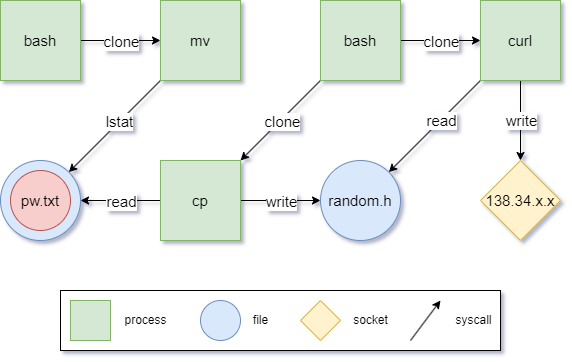

The diagram above was exported from draw.io. Its source (the exported page's mxGraphModel, read from the mxfile embedded in the PNG):
<mxGraphModel dx="1434" dy="731" grid="1" gridSize="10" guides="1" tooltips="1" connect="1" arrows="1" fold="1" page="1" pageScale="1" pageWidth="827" pageHeight="1169" math="0" shadow="0">
  <root>
    <mxCell id="0" />
    <mxCell id="1" parent="0" />
    <mxCell id="q1RqS_0yCnag_YziueYZ-42" value="" style="rounded=0;whiteSpace=wrap;html=1;" parent="1" vertex="1">
      <mxGeometry x="100" y="330" width="440" height="60" as="geometry" />
    </mxCell>
    <mxCell id="q1RqS_0yCnag_YziueYZ-8" style="edgeStyle=orthogonalEdgeStyle;rounded=0;orthogonalLoop=1;jettySize=auto;html=1;exitX=1;exitY=0.5;exitDx=0;exitDy=0;entryX=0;entryY=0.5;entryDx=0;entryDy=0;fontSize=15;" parent="1" source="q1RqS_0yCnag_YziueYZ-1" target="q1RqS_0yCnag_YziueYZ-5" edge="1">
      <mxGeometry relative="1" as="geometry" />
    </mxCell>
    <mxCell id="q1RqS_0yCnag_YziueYZ-12" value="clone" style="edgeLabel;html=1;align=center;verticalAlign=middle;resizable=0;points=[];fontSize=15;" parent="q1RqS_0yCnag_YziueYZ-8" vertex="1" connectable="0">
      <mxGeometry x="-0.3237" y="-5" relative="1" as="geometry">
        <mxPoint x="13" y="-5" as="offset" />
      </mxGeometry>
    </mxCell>
    <mxCell id="q1RqS_0yCnag_YziueYZ-1" value="&lt;font style=&quot;font-size: 15px;&quot;&gt;bash&lt;/font&gt;" style="whiteSpace=wrap;html=1;aspect=fixed;fillColor=#d5e8d4;strokeColor=#82b366;rounded=0;fontSize=15;" parent="1" vertex="1">
      <mxGeometry x="40" y="40" width="80" height="80" as="geometry" />
    </mxCell>
    <mxCell id="q1RqS_0yCnag_YziueYZ-3" value="138.34.x.x" style="rhombus;whiteSpace=wrap;html=1;fillColor=#fff2cc;strokeColor=#d6b656;rounded=0;fontSize=15;" parent="1" vertex="1">
      <mxGeometry x="520" y="200" width="80" height="80" as="geometry" />
    </mxCell>
    <mxCell id="q1RqS_0yCnag_YziueYZ-6" style="rounded=0;orthogonalLoop=1;jettySize=auto;html=1;exitX=0;exitY=1;exitDx=0;exitDy=0;entryX=1;entryY=0;entryDx=0;entryDy=0;fontSize=15;" parent="1" source="q1RqS_0yCnag_YziueYZ-5" edge="1">
      <mxGeometry relative="1" as="geometry">
        <mxPoint x="108.2842712474619" y="211.7157287525381" as="targetPoint" />
      </mxGeometry>
    </mxCell>
    <mxCell id="q1RqS_0yCnag_YziueYZ-13" value="lstat" style="edgeLabel;html=1;align=center;verticalAlign=middle;resizable=0;points=[];fontSize=15;" parent="q1RqS_0yCnag_YziueYZ-6" vertex="1" connectable="0">
      <mxGeometry x="-0.2051" relative="1" as="geometry">
        <mxPoint x="-5" y="4" as="offset" />
      </mxGeometry>
    </mxCell>
    <mxCell id="q1RqS_0yCnag_YziueYZ-5" value="&lt;font style=&quot;font-size: 15px;&quot;&gt;mv&lt;/font&gt;" style="whiteSpace=wrap;html=1;aspect=fixed;fillColor=#d5e8d4;strokeColor=#82b366;rounded=0;fontSize=15;" parent="1" vertex="1">
      <mxGeometry x="200" y="40" width="80" height="80" as="geometry" />
    </mxCell>
    <mxCell id="q1RqS_0yCnag_YziueYZ-16" style="rounded=0;orthogonalLoop=1;jettySize=auto;html=1;exitX=0;exitY=1;exitDx=0;exitDy=0;entryX=1;entryY=0;entryDx=0;entryDy=0;fontSize=15;" parent="1" source="q1RqS_0yCnag_YziueYZ-14" target="q1RqS_0yCnag_YziueYZ-15" edge="1">
      <mxGeometry relative="1" as="geometry" />
    </mxCell>
    <mxCell id="q1RqS_0yCnag_YziueYZ-27" value="clone" style="edgeLabel;html=1;align=center;verticalAlign=middle;resizable=0;points=[];fontSize=15;" parent="q1RqS_0yCnag_YziueYZ-16" vertex="1" connectable="0">
      <mxGeometry x="0.2064" y="2" relative="1" as="geometry">
        <mxPoint x="8" y="-9" as="offset" />
      </mxGeometry>
    </mxCell>
    <mxCell id="q1RqS_0yCnag_YziueYZ-26" style="edgeStyle=orthogonalEdgeStyle;rounded=0;orthogonalLoop=1;jettySize=auto;html=1;exitX=1;exitY=0.5;exitDx=0;exitDy=0;entryX=0;entryY=0.5;entryDx=0;entryDy=0;fontSize=15;" parent="1" source="q1RqS_0yCnag_YziueYZ-14" target="q1RqS_0yCnag_YziueYZ-25" edge="1">
      <mxGeometry relative="1" as="geometry" />
    </mxCell>
    <mxCell id="q1RqS_0yCnag_YziueYZ-28" value="clone" style="edgeLabel;html=1;align=center;verticalAlign=middle;resizable=0;points=[];fontSize=15;" parent="q1RqS_0yCnag_YziueYZ-26" vertex="1" connectable="0">
      <mxGeometry x="0.1942" y="3" relative="1" as="geometry">
        <mxPoint x="-8" y="3" as="offset" />
      </mxGeometry>
    </mxCell>
    <mxCell id="q1RqS_0yCnag_YziueYZ-14" value="&lt;font style=&quot;font-size: 15px;&quot;&gt;bash&lt;/font&gt;" style="whiteSpace=wrap;html=1;aspect=fixed;fillColor=#d5e8d4;strokeColor=#82b366;rounded=0;fontSize=15;" parent="1" vertex="1">
      <mxGeometry x="360" y="40" width="80" height="80" as="geometry" />
    </mxCell>
    <mxCell id="q1RqS_0yCnag_YziueYZ-18" style="rounded=0;orthogonalLoop=1;jettySize=auto;html=1;exitX=0;exitY=0.5;exitDx=0;exitDy=0;entryX=1;entryY=0.5;entryDx=0;entryDy=0;fontSize=15;" parent="1" source="q1RqS_0yCnag_YziueYZ-15" edge="1">
      <mxGeometry relative="1" as="geometry">
        <mxPoint x="120" y="240" as="targetPoint" />
      </mxGeometry>
    </mxCell>
    <mxCell id="q1RqS_0yCnag_YziueYZ-19" value="read" style="edgeLabel;html=1;align=center;verticalAlign=middle;resizable=0;points=[];fontSize=15;" parent="q1RqS_0yCnag_YziueYZ-18" vertex="1" connectable="0">
      <mxGeometry x="-0.3276" y="5" relative="1" as="geometry">
        <mxPoint x="-13" y="-5" as="offset" />
      </mxGeometry>
    </mxCell>
    <mxCell id="q1RqS_0yCnag_YziueYZ-21" style="edgeStyle=orthogonalEdgeStyle;rounded=0;orthogonalLoop=1;jettySize=auto;html=1;exitX=1;exitY=0.5;exitDx=0;exitDy=0;entryX=0;entryY=0.5;entryDx=0;entryDy=0;fontSize=15;" parent="1" source="q1RqS_0yCnag_YziueYZ-15" target="q1RqS_0yCnag_YziueYZ-20" edge="1">
      <mxGeometry relative="1" as="geometry" />
    </mxCell>
    <mxCell id="q1RqS_0yCnag_YziueYZ-24" value="write" style="edgeLabel;html=1;align=center;verticalAlign=middle;resizable=0;points=[];fontSize=15;" parent="q1RqS_0yCnag_YziueYZ-21" vertex="1" connectable="0">
      <mxGeometry x="0.175" y="1" relative="1" as="geometry">
        <mxPoint x="-7" y="1" as="offset" />
      </mxGeometry>
    </mxCell>
    <mxCell id="q1RqS_0yCnag_YziueYZ-15" value="&lt;font style=&quot;font-size: 15px;&quot;&gt;cp&lt;br style=&quot;font-size: 15px;&quot;&gt;&lt;/font&gt;" style="whiteSpace=wrap;html=1;aspect=fixed;fillColor=#d5e8d4;strokeColor=#82b366;rounded=0;fontSize=15;" parent="1" vertex="1">
      <mxGeometry x="200" y="200" width="80" height="80" as="geometry" />
    </mxCell>
    <mxCell id="q1RqS_0yCnag_YziueYZ-20" value="&lt;font style=&quot;font-size: 15px;&quot;&gt;random.h&lt;/font&gt;" style="ellipse;whiteSpace=wrap;html=1;aspect=fixed;fillColor=#dae8fc;strokeColor=#6c8ebf;rounded=0;fontSize=15;" parent="1" vertex="1">
      <mxGeometry x="360" y="200" width="80" height="80" as="geometry" />
    </mxCell>
    <mxCell id="q1RqS_0yCnag_YziueYZ-29" style="rounded=0;orthogonalLoop=1;jettySize=auto;html=1;exitX=0;exitY=1;exitDx=0;exitDy=0;entryX=1;entryY=0;entryDx=0;entryDy=0;fontSize=15;" parent="1" source="q1RqS_0yCnag_YziueYZ-25" target="q1RqS_0yCnag_YziueYZ-20" edge="1">
      <mxGeometry relative="1" as="geometry" />
    </mxCell>
    <mxCell id="q1RqS_0yCnag_YziueYZ-32" value="read" style="edgeLabel;html=1;align=center;verticalAlign=middle;resizable=0;points=[];fontSize=15;" parent="q1RqS_0yCnag_YziueYZ-29" vertex="1" connectable="0">
      <mxGeometry x="0.2833" y="3" relative="1" as="geometry">
        <mxPoint x="17" y="-21" as="offset" />
      </mxGeometry>
    </mxCell>
    <mxCell id="q1RqS_0yCnag_YziueYZ-30" style="edgeStyle=orthogonalEdgeStyle;rounded=0;orthogonalLoop=1;jettySize=auto;html=1;exitX=0.5;exitY=1;exitDx=0;exitDy=0;entryX=0.5;entryY=0;entryDx=0;entryDy=0;fontSize=15;" parent="1" source="q1RqS_0yCnag_YziueYZ-25" target="q1RqS_0yCnag_YziueYZ-3" edge="1">
      <mxGeometry relative="1" as="geometry" />
    </mxCell>
    <mxCell id="q1RqS_0yCnag_YziueYZ-31" value="write" style="edgeLabel;html=1;align=center;verticalAlign=middle;resizable=0;points=[];fontSize=15;" parent="q1RqS_0yCnag_YziueYZ-30" vertex="1" connectable="0">
      <mxGeometry x="-0.5688" y="-5" relative="1" as="geometry">
        <mxPoint x="5" y="22" as="offset" />
      </mxGeometry>
    </mxCell>
    <mxCell id="q1RqS_0yCnag_YziueYZ-25" value="&lt;font style=&quot;font-size: 15px;&quot;&gt;curl&lt;br style=&quot;font-size: 15px;&quot;&gt;&lt;/font&gt;" style="whiteSpace=wrap;html=1;aspect=fixed;fillColor=#d5e8d4;strokeColor=#82b366;rounded=0;fontSize=15;" parent="1" vertex="1">
      <mxGeometry x="520" y="40" width="80" height="80" as="geometry" />
    </mxCell>
    <mxCell id="q1RqS_0yCnag_YziueYZ-33" value="" style="whiteSpace=wrap;html=1;aspect=fixed;fillColor=#d5e8d4;strokeColor=#82b366;rounded=0;fontSize=15;" parent="1" vertex="1">
      <mxGeometry x="110" y="340" width="40" height="40" as="geometry" />
    </mxCell>
    <mxCell id="q1RqS_0yCnag_YziueYZ-35" value="" style="ellipse;whiteSpace=wrap;html=1;aspect=fixed;fillColor=#dae8fc;strokeColor=#6c8ebf;rounded=0;fontSize=15;" parent="1" vertex="1">
      <mxGeometry x="240" y="340" width="40" height="40" as="geometry" />
    </mxCell>
    <mxCell id="q1RqS_0yCnag_YziueYZ-36" value="" style="rhombus;whiteSpace=wrap;html=1;fillColor=#fff2cc;strokeColor=#d6b656;rounded=0;fontSize=15;" parent="1" vertex="1">
      <mxGeometry x="340" y="340" width="40" height="40" as="geometry" />
    </mxCell>
    <mxCell id="q1RqS_0yCnag_YziueYZ-37" value="process" style="text;html=1;align=center;verticalAlign=middle;resizable=0;points=[];autosize=1;strokeColor=none;fillColor=none;" parent="1" vertex="1">
      <mxGeometry x="150" y="345" width="70" height="30" as="geometry" />
    </mxCell>
    <mxCell id="q1RqS_0yCnag_YziueYZ-38" value="file" style="text;html=1;align=center;verticalAlign=middle;resizable=0;points=[];autosize=1;strokeColor=none;fillColor=none;" parent="1" vertex="1">
      <mxGeometry x="280" y="345" width="40" height="30" as="geometry" />
    </mxCell>
    <mxCell id="q1RqS_0yCnag_YziueYZ-39" value="socket" style="text;html=1;align=center;verticalAlign=middle;resizable=0;points=[];autosize=1;strokeColor=none;fillColor=none;" parent="1" vertex="1">
      <mxGeometry x="380" y="345" width="60" height="30" as="geometry" />
    </mxCell>
    <mxCell id="q1RqS_0yCnag_YziueYZ-40" value="" style="endArrow=classic;html=1;rounded=0;" parent="1" edge="1">
      <mxGeometry width="50" height="50" relative="1" as="geometry">
        <mxPoint x="450" y="380" as="sourcePoint" />
        <mxPoint x="480" y="340" as="targetPoint" />
      </mxGeometry>
    </mxCell>
    <mxCell id="q1RqS_0yCnag_YziueYZ-41" value="syscall" style="text;html=1;align=center;verticalAlign=middle;resizable=0;points=[];autosize=1;strokeColor=none;fillColor=none;" parent="1" vertex="1">
      <mxGeometry x="483" y="345" width="60" height="30" as="geometry" />
    </mxCell>
    <mxCell id="q1RqS_0yCnag_YziueYZ-44" value="" style="ellipse;whiteSpace=wrap;html=1;aspect=fixed;fillColor=#dae8fc;strokeColor=#6c8ebf;rounded=0;fontSize=15;" parent="1" vertex="1">
      <mxGeometry x="40" y="200" width="80" height="80" as="geometry" />
    </mxCell>
    <mxCell id="q1RqS_0yCnag_YziueYZ-45" value="pw.txt" style="ellipse;whiteSpace=wrap;html=1;aspect=fixed;fillColor=#f8cecc;strokeColor=#b85450;rounded=0;fontSize=15;" parent="1" vertex="1">
      <mxGeometry x="50" y="210" width="60" height="60" as="geometry" />
    </mxCell>
  </root>
</mxGraphModel>